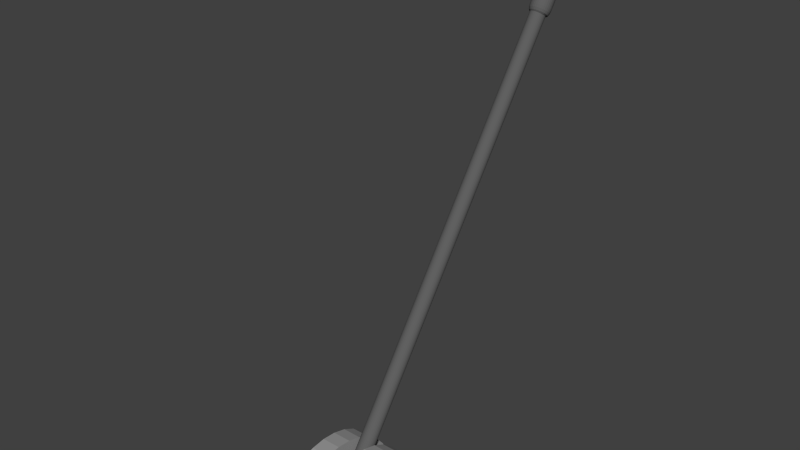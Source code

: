 # Source: Improv_Switch.blend  (saved by Blender 2.76.0; exported with 4.5.12 LTS)
import bpy
from mathutils import Matrix  # noqa: F401  (used for matrix-valued properties, if any)

bpy.ops.wm.read_factory_settings(use_empty=True)
scene = bpy.context.scene
scene.name = 'Scene'

# ---- collections
col_collection_1 = bpy.data.collections.new('Collection 1'); scene.collection.children.link(col_collection_1)

# ---- materials (node trees are filled in below, after node groups)
mat_material_008 = bpy.data.materials.new('Material.008')
mat_material_008.alpha_threshold = 0.0
mat_material_008.use_transparent_shadow = False
mat_material_008.diffuse_color = (0.3185, 0.3185, 0.3185, 1.0)
mat_material_008.roughness = 0.5
mat_material_009 = bpy.data.materials.new('Material.009')
mat_material_009.alpha_threshold = 0.0
mat_material_009.use_transparent_shadow = False
mat_material_009.diffuse_color = (0.1193, 0.1193, 0.1193, 1.0)
mat_material_009.roughness = 0.5
mat_material_009.specular_intensity = 0.0

# ---- material node trees

# ---- world
world_world = bpy.data.worlds.new('World'); scene.world = world_world
world_world.color = (0.05088, 0.05088, 0.05088)
world_world.use_sun_shadow = False
world_world.sun_shadow_jitter_overblur = 0.0
world_world.cycles.sampling_method = 'MANUAL'
world_world.cycles.sample_map_resolution = 256

# ---- meshes
me_cylinder = bpy.data.meshes.new('Cylinder')
me_cylinder.from_pydata([(0.9979, 0.3651, -1.594), (0.9979, 0.3651, 0.4056), (0.9799, 0.1699, -1.594), (0.9799, 0.1699, 0.4056), (0.9241, -0.01801, -1.594), (0.9241, -0.01801, 0.4056), (0.8327, -0.1915, -1.594), (0.8327, -0.1915, 0.4056), (0.7093, -0.3437, -1.594), (0.7093, -0.3437, 0.4056), (0.5585, -0.469, -1.594), (0.5585, -0.469, 0.4056), (0.3862, -0.5625, -1.594), (0.3862, -0.5625, 0.4056), (0.1989, -0.6205, -1.594), (0.1989, -0.6205, 0.4056), (0.003973, -0.6409, -1.594), (0.003973, -0.6409, 0.4056), (-0.1912, -0.6229, -1.594), (-0.1912, -0.6229, 0.4056), (-0.3792, -0.5671, -1.594), (-0.3792, -0.5671, 0.4056), (-0.5526, -0.4758, -1.594), (-0.5526, -0.4758, 0.4056), (-0.7049, -0.3523, -1.594), (-0.7049, -0.3523, 0.4056), (-0.8302, -0.2015, -1.594), (-0.8302, -0.2015, 0.4056), (-0.9236, -0.02922, -1.594), (-0.9236, -0.02922, 0.4056), (-0.9817, 0.158, -1.594), (-0.9817, 0.158, 0.4056), (-1.002, 0.353, -1.594), (-1.002, 0.353, 0.4056), (0.9799, 0.1699, 0.1167), (0.9979, 0.3651, 0.1167), (0.9241, -0.01801, 0.1167), (0.8327, -0.1915, 0.1167), (0.7093, -0.3437, 0.1167), (0.5585, -0.469, 0.1167), (0.3862, -0.5625, 0.1167), (0.1989, -0.6205, 0.1167), (0.003973, -0.6409, 0.1167), (-0.1912, -0.6229, 0.1167), (-0.3792, -0.5671, 0.1167), (-0.5526, -0.4758, 0.1167), (-0.7049, -0.3523, 0.1167), (-0.8302, -0.2015, 0.1167), (-0.9236, -0.02922, 0.1167), (-0.9817, 0.158, 0.1167), (-1.002, 0.353, 0.1167), (0.9979, 0.3651, -0.1375), (-1.002, 0.353, -0.1375), (-0.9817, 0.158, -0.1375), (-0.9236, -0.02922, -0.1375), (-0.8302, -0.2015, -0.1375), (-0.7049, -0.3523, -0.1375), (-0.5526, -0.4758, -0.1375), (-0.3792, -0.5671, -0.1375), (-0.1912, -0.6229, -0.1375), (0.003973, -0.6409, -0.1375), (0.1989, -0.6205, -0.1375), (0.3862, -0.5625, -0.1375), (0.5585, -0.469, -0.1375), (0.7093, -0.3437, -0.1375), (0.8327, -0.1915, -0.1375), (0.9241, -0.01801, -0.1375), (0.9799, 0.1699, -0.1375), (0.9979, 0.3651, -0.3933), (-1.002, 0.353, -0.3933), (-0.9817, 0.158, -0.3933), (-0.9236, -0.02922, -0.3933), (-0.8302, -0.2015, -0.3933), (-0.7049, -0.3523, -0.3933), (-0.5526, -0.4758, -0.3933), (-0.3792, -0.5671, -0.3933), (-0.1912, -0.6229, -0.3933), (0.003973, -0.6409, -0.3933), (0.1989, -0.6205, -0.3933), (0.3862, -0.5625, -0.3933), (0.5585, -0.469, -0.3933), (0.7093, -0.3437, -0.3933), (0.8327, -0.1915, -0.3933), (0.9241, -0.01801, -0.3933), (0.9799, 0.1699, -0.3933), (0.9692, 0.164, 0.1167), (-0.9712, 0.1519, 0.1167), (0.9692, 0.164, -0.1375), (-0.9712, 0.1519, -0.1375), (0.9301, 0.03016, -0.1375), (0.9301, 0.03016, 0.1167), (-0.9305, 0.01802, 0.1167), (-0.9305, 0.01802, -0.1375)], [], [(3, 1, 35, 34), (27, 25, 46, 47), (17, 15, 41, 42), (7, 5, 36, 37), (31, 29, 48, 49), (21, 19, 43, 44), (11, 9, 38, 39), (1, 33, 50, 35), (25, 23, 45, 46), (15, 13, 40, 41), (5, 3, 34, 36), (29, 27, 47, 48), (19, 17, 42, 43), (9, 7, 37, 38), (33, 31, 49, 50), (52, 51, 87, 88), (13, 11, 39, 40), (3, 5, 7, 9, 11, 13, 15, 17, 19, 21, 23, 25, 27, 29, 31, 33, 1), (23, 21, 44, 45), (62, 63, 80, 79), (50, 52, 88, 86), (51, 35, 85, 87), (35, 50, 86, 85), (86, 88, 92, 91), (51, 67, 66, 65, 64, 63, 62, 61, 60, 59, 58, 57, 56, 55, 54, 53, 52), (34, 35, 50, 49, 48, 47, 46, 45, 44, 43, 42, 41, 40, 39, 38, 37, 36), (84, 68, 69, 70, 71, 72, 73, 74, 75, 76, 77, 78, 79, 80, 81, 82, 83), (55, 56, 73, 72), (63, 64, 81, 80), (56, 57, 74, 73), (64, 65, 82, 81), (57, 58, 75, 74), (65, 66, 83, 82), (58, 59, 76, 75), (51, 52, 69, 68), (66, 67, 84, 83), (59, 60, 77, 76), (52, 53, 70, 69), (67, 51, 68, 84), (60, 61, 78, 77), (53, 54, 71, 70), (61, 62, 79, 78), (54, 55, 72, 71), (35, 51, 52, 50), (90, 91, 92, 89), (88, 87, 89, 92), (87, 85, 90, 89), (85, 86, 91, 90)])
_ca = me_cylinder.color_attributes.new('Col', 'BYTE_COLOR', 'CORNER')
_ca.data.foreach_set('color', [1.0, 1.0, 1.0, 1.0, 1.0, 1.0, 1.0, 1.0, 1.0, 1.0, 1.0, 1.0, 1.0, 1.0, 1.0, 1.0, 1.0, 1.0, 1.0, 1.0, 1.0, 1.0, 1.0, 1.0, 1.0, 1.0, 1.0, 1.0, 1.0, 1.0, 1.0, 1.0, 1.0, 1.0, 1.0, 1.0, 1.0, 1.0, 1.0, 1.0, 1.0, 1.0, 1.0, 1.0, 1.0, 1.0, 1.0, 1.0, 1.0, 1.0, 1.0, 1.0, 1.0, 1.0, 1.0, 1.0, 1.0, 1.0, 1.0, 1.0, 1.0, 1.0, 1.0, 1.0, 1.0, 1.0, 1.0, 1.0, 1.0, 1.0, 1.0, 1.0, 1.0, 1.0, 1.0, 1.0, 1.0, 1.0, 1.0, 1.0, 1.0, 1.0, 1.0, 1.0, 1.0, 1.0, 1.0, 1.0, 1.0, 1.0, 1.0, 1.0, 1.0, 1.0, 1.0, 1.0, 1.0, 1.0, 1.0, 1.0, 1.0, 1.0, 1.0, 1.0, 1.0, 1.0, 1.0, 1.0, 1.0, 1.0, 1.0, 1.0, 1.0, 1.0, 1.0, 1.0, 1.0, 1.0, 1.0, 1.0, 1.0, 1.0, 1.0, 1.0, 1.0, 1.0, 1.0, 1.0, 1.0, 1.0, 1.0, 1.0, 1.0, 1.0, 1.0, 1.0, 1.0, 1.0, 1.0, 1.0, 1.0, 1.0, 1.0, 1.0, 1.0, 1.0, 1.0, 1.0, 1.0, 1.0, 1.0, 1.0, 1.0, 1.0, 1.0, 1.0, 1.0, 1.0, 1.0, 1.0, 1.0, 1.0, 1.0, 1.0, 1.0, 1.0, 1.0, 1.0, 1.0, 1.0, 1.0, 1.0, 1.0, 1.0, 1.0, 1.0, 1.0, 1.0, 1.0, 1.0, 1.0, 1.0, 1.0, 1.0, 1.0, 1.0, 1.0, 1.0, 1.0, 1.0, 1.0, 1.0, 1.0, 1.0, 1.0, 1.0, 1.0, 1.0, 1.0, 1.0, 1.0, 1.0, 1.0, 1.0, 1.0, 1.0, 1.0, 1.0, 1.0, 1.0, 1.0, 1.0, 1.0, 1.0, 1.0, 1.0, 1.0, 1.0, 1.0, 1.0, 1.0, 1.0, 1.0, 1.0, 1.0, 1.0, 1.0, 1.0, 1.0, 1.0, 1.0, 1.0, 1.0, 1.0, 1.0, 1.0, 1.0, 1.0, 1.0, 1.0, 1.0, 1.0, 1.0, 1.0, 1.0, 1.0, 1.0, 1.0, 1.0, 1.0, 1.0, 1.0, 1.0, 1.0, 1.0, 1.0, 1.0, 1.0, 1.0, 1.0, 1.0, 1.0, 1.0, 1.0, 1.0, 1.0, 1.0, 1.0, 1.0, 1.0, 1.0, 1.0, 1.0, 1.0, 1.0, 1.0, 1.0, 1.0, 1.0, 1.0, 1.0, 1.0, 1.0, 1.0, 1.0, 1.0, 1.0, 1.0, 1.0, 1.0, 1.0, 1.0, 1.0, 1.0, 1.0, 1.0, 1.0, 1.0, 1.0, 1.0, 1.0, 1.0, 1.0, 1.0, 1.0, 1.0, 1.0, 1.0, 1.0, 1.0, 1.0, 1.0, 1.0, 1.0, 1.0, 1.0, 1.0, 1.0, 1.0, 1.0, 1.0, 1.0, 1.0, 1.0, 1.0, 1.0, 1.0, 1.0, 1.0, 1.0, 1.0, 1.0, 1.0, 1.0, 1.0, 1.0, 1.0, 1.0, 1.0, 1.0, 1.0, 1.0, 1.0, 1.0, 1.0, 1.0, 1.0, 1.0, 1.0, 1.0, 1.0, 1.0, 1.0, 1.0, 1.0, 1.0, 1.0, 1.0, 1.0, 1.0, 1.0, 1.0, 1.0, 1.0, 1.0, 1.0, 1.0, 1.0, 1.0, 1.0, 1.0, 1.0, 1.0, 1.0, 1.0, 1.0, 1.0, 1.0, 1.0, 1.0, 1.0, 1.0, 1.0, 1.0, 1.0, 1.0, 1.0, 1.0, 1.0, 1.0, 1.0, 1.0, 1.0, 1.0, 1.0, 1.0, 1.0, 1.0, 1.0, 1.0, 1.0, 1.0, 1.0, 1.0, 1.0, 1.0, 1.0, 1.0, 1.0, 1.0, 1.0, 1.0, 1.0, 1.0, 1.0, 1.0, 1.0, 1.0, 1.0, 1.0, 1.0, 1.0, 1.0, 1.0, 1.0, 1.0, 1.0, 1.0, 1.0, 1.0, 1.0, 1.0, 1.0, 1.0, 1.0, 1.0, 1.0, 1.0, 1.0, 1.0, 1.0, 1.0, 1.0, 1.0, 1.0, 1.0, 1.0, 1.0, 1.0, 1.0, 1.0, 1.0, 1.0, 1.0, 1.0, 1.0, 1.0, 1.0, 1.0, 1.0, 1.0, 1.0, 1.0, 1.0, 1.0, 1.0, 1.0, 1.0, 1.0, 1.0, 1.0, 1.0, 1.0, 1.0, 1.0, 1.0, 1.0, 1.0, 1.0, 1.0, 1.0, 1.0, 1.0, 1.0, 1.0, 1.0, 1.0, 1.0, 1.0, 1.0, 1.0, 1.0, 1.0, 1.0, 1.0, 1.0, 1.0, 1.0, 1.0, 1.0, 1.0, 1.0, 1.0, 1.0, 1.0, 1.0, 1.0, 1.0, 1.0, 1.0, 1.0, 1.0, 1.0, 1.0, 1.0, 1.0, 1.0, 1.0, 1.0, 1.0, 1.0, 1.0, 1.0, 1.0, 1.0, 1.0, 1.0, 1.0, 1.0, 1.0, 1.0, 1.0, 1.0, 1.0, 1.0, 1.0, 1.0, 1.0, 1.0, 1.0, 1.0, 1.0, 1.0, 1.0, 1.0, 1.0, 1.0, 1.0, 1.0, 1.0, 1.0, 1.0, 1.0, 1.0, 1.0, 1.0, 1.0, 1.0, 1.0, 1.0, 1.0, 1.0, 1.0, 1.0, 1.0, 1.0, 1.0, 1.0, 1.0, 1.0, 1.0, 1.0, 1.0, 1.0, 1.0, 1.0, 1.0, 1.0, 1.0, 1.0, 1.0, 1.0, 1.0, 1.0, 1.0, 1.0, 1.0, 1.0, 1.0, 1.0, 1.0, 1.0, 1.0, 1.0, 1.0, 1.0, 1.0, 1.0, 1.0, 1.0, 1.0, 1.0, 1.0, 1.0, 1.0, 1.0, 1.0, 1.0, 1.0, 1.0, 1.0, 1.0, 1.0, 1.0, 1.0, 1.0, 1.0, 1.0, 1.0, 1.0, 1.0, 1.0, 1.0, 1.0, 1.0, 1.0, 1.0, 1.0, 1.0, 1.0, 1.0, 1.0, 1.0, 1.0, 1.0, 1.0, 1.0, 1.0, 1.0, 1.0, 1.0, 1.0, 1.0, 1.0, 1.0, 1.0, 1.0, 1.0, 1.0, 1.0, 1.0, 1.0, 1.0, 1.0, 1.0, 1.0, 1.0, 1.0, 1.0, 1.0, 1.0, 1.0, 1.0, 1.0, 1.0, 1.0, 1.0, 1.0, 1.0, 1.0, 1.0, 1.0, 1.0, 1.0, 1.0, 1.0, 1.0, 1.0, 1.0, 1.0, 1.0, 1.0, 1.0, 1.0, 1.0, 1.0, 1.0, 1.0, 1.0, 1.0, 1.0, 1.0, 1.0, 1.0, 1.0, 1.0, 1.0, 1.0, 1.0, 1.0, 1.0, 1.0, 1.0, 1.0, 1.0, 1.0, 1.0, 1.0, 1.0, 1.0, 1.0, 1.0, 1.0, 1.0, 1.0, 1.0, 1.0, 1.0, 1.0, 1.0, 1.0, 1.0, 1.0, 1.0, 1.0, 1.0, 1.0, 1.0, 1.0, 1.0, 1.0, 1.0, 1.0, 1.0, 1.0, 1.0, 1.0, 1.0, 1.0, 1.0, 1.0, 1.0, 1.0, 1.0, 1.0, 1.0, 1.0, 1.0, 1.0, 1.0, 1.0, 1.0, 1.0, 1.0, 1.0, 1.0, 1.0, 1.0, 1.0, 1.0, 1.0, 1.0, 1.0, 1.0, 1.0, 1.0, 1.0, 1.0, 1.0, 1.0, 1.0, 1.0, 1.0, 1.0, 1.0, 1.0, 1.0, 1.0, 1.0, 1.0, 1.0, 1.0, 1.0, 1.0, 1.0, 1.0, 1.0, 1.0, 1.0, 1.0, 1.0, 1.0, 1.0, 1.0, 1.0, 1.0, 1.0, 1.0, 1.0, 1.0, 1.0, 1.0, 1.0, 1.0, 1.0, 1.0, 1.0, 1.0, 1.0, 1.0, 1.0, 1.0, 1.0, 1.0, 1.0, 1.0, 1.0, 1.0, 1.0, 1.0, 1.0, 1.0, 1.0, 1.0, 1.0, 1.0, 1.0, 1.0, 1.0, 1.0, 1.0, 1.0, 1.0, 1.0, 1.0, 1.0, 1.0, 1.0, 1.0, 1.0, 1.0, 1.0, 1.0, 1.0, 1.0, 1.0, 1.0, 1.0, 1.0, 1.0, 1.0, 1.0, 1.0, 1.0, 1.0, 1.0, 1.0, 1.0, 1.0, 1.0, 1.0, 1.0, 1.0, 1.0, 1.0, 1.0, 1.0, 1.0, 1.0, 1.0, 1.0, 1.0, 1.0, 1.0, 1.0, 1.0, 1.0, 1.0, 1.0, 1.0, 1.0, 1.0, 1.0, 1.0, 1.0, 1.0, 1.0, 1.0, 1.0, 1.0, 1.0, 1.0, 1.0, 1.0, 1.0, 1.0, 1.0, 1.0, 1.0, 1.0, 1.0, 1.0, 1.0, 1.0, 1.0, 1.0, 1.0, 1.0, 1.0, 1.0, 1.0, 1.0, 1.0, 1.0, 1.0, 1.0, 1.0, 1.0, 1.0, 1.0, 1.0, 1.0, 1.0, 1.0, 1.0, 1.0, 1.0, 1.0, 1.0, 1.0, 1.0, 1.0, 1.0, 1.0, 1.0, 1.0, 1.0, 1.0, 1.0, 1.0, 1.0, 1.0, 1.0, 1.0, 1.0, 1.0, 1.0, 1.0, 1.0, 1.0, 1.0, 1.0, 1.0, 1.0, 1.0, 1.0, 1.0, 1.0, 1.0, 1.0, 1.0, 1.0, 1.0, 1.0, 1.0, 1.0, 1.0, 1.0, 1.0, 1.0, 1.0, 1.0, 1.0, 1.0, 1.0, 1.0])
me_cylinder.materials.append(mat_material_008)
me_cylinder.use_remesh_preserve_volume = False
me_cylinder.use_remesh_preserve_attributes = False
me_cylinder.use_mirror_vertex_groups = False
me_cylinder.update()
me_cylinder_001 = bpy.data.meshes.new('Cylinder.001')
me_cylinder_001.from_pydata([(-0.04177, 1.07, 10.13), (-0.04177, 1.07, 12.13), (0.1533, 1.051, 10.13), (0.1533, 1.051, 12.13), (0.3409, 0.9943, 10.13), (0.3409, 0.9943, 12.13), (0.5138, 0.9019, 10.13), (0.5138, 0.9019, 12.13), (0.6653, 0.7775, 10.13), (0.6653, 0.7775, 12.13), (0.7897, 0.626, 10.13), (0.7897, 0.626, 12.13), (0.8821, 0.4531, 10.13), (0.8821, 0.4531, 12.13), (0.939, 0.2655, 10.13), (0.939, 0.2655, 12.13), (0.9582, 0.07042, 10.13), (0.9582, 0.07042, 12.13), (0.939, -0.1247, 10.13), (0.939, -0.1247, 12.13), (0.8821, -0.3123, 10.13), (0.8821, -0.3123, 12.13), (0.7897, -0.4851, 10.13), (0.7897, -0.4851, 12.13), (0.6653, -0.6367, 10.13), (0.6653, -0.6367, 12.13), (0.5138, -0.761, 10.13), (0.5138, -0.761, 12.13), (0.3409, -0.8535, 10.13), (0.3409, -0.8535, 12.13), (0.1533, -0.9104, 10.13), (0.1533, -0.9104, 12.13), (-0.04177, -0.9296, 10.13), (-0.04177, -0.9296, 12.13), (-0.2369, -0.9104, 10.13), (-0.2369, -0.9104, 12.13), (-0.4245, -0.8535, 10.13), (-0.4245, -0.8535, 12.13), (-0.5973, -0.761, 10.13), (-0.5973, -0.761, 12.13), (-0.7489, -0.6367, 10.13), (-0.7489, -0.6367, 12.13), (-0.8732, -0.4851, 10.13), (-0.8732, -0.4851, 12.13), (-0.9657, -0.3123, 10.13), (-0.9657, -0.3123, 12.13), (-1.023, -0.1247, 10.13), (-1.023, -0.1247, 12.13), (-1.042, 0.07042, 10.13), (-1.042, 0.07042, 12.13), (-1.023, 0.2655, 10.13), (-1.023, 0.2655, 12.13), (-0.9657, 0.4531, 10.13), (-0.9657, 0.4531, 12.13), (-0.8732, 0.626, 10.13), (-0.8732, 0.626, 12.13), (-0.7489, 0.7775, 10.13), (-0.7489, 0.7775, 12.13), (-0.5973, 0.9019, 10.13), (-0.5973, 0.9019, 12.13), (-0.4245, 0.9943, 10.13), (-0.4245, 0.9943, 12.13), (-0.2369, 1.051, 10.13), (-0.2369, 1.051, 12.13), (-0.02382, -1.263, 12.59), (-0.06458, -1.263, 12.07), (-0.2901, -1.237, 12.59), (-0.3309, -1.237, 12.07), (-0.5461, -1.16, 12.59), (-0.5869, -1.16, 12.07), (-0.7821, -1.033, 12.59), (-0.8229, -1.033, 12.07), (-0.989, -0.8637, 12.59), (-1.03, -0.8637, 12.07), (-1.159, -0.6568, 12.59), (-1.199, -0.6568, 12.07), (-1.285, -0.4208, 12.59), (-1.326, -0.4208, 12.07), (-1.362, -0.1647, 12.59), (-1.403, -0.1647, 12.07), (-1.389, 0.1016, 12.59), (-1.429, 0.1016, 12.07), (-1.362, 0.3679, 12.59), (-1.403, 0.3679, 12.07), (-1.285, 0.624, 12.59), (-1.326, 0.624, 12.07), (-1.159, 0.86, 12.59), (-1.199, 0.86, 12.07), (-0.989, 1.067, 12.59), (-1.03, 1.067, 12.07), (-0.7821, 1.237, 12.59), (-0.8229, 1.237, 12.07), (-0.5461, 1.363, 12.59), (-0.5869, 1.363, 12.07), (-0.2901, 1.44, 12.59), (-0.3309, 1.44, 12.07), (-0.02382, 1.467, 12.59), (-0.06458, 1.467, 12.07), (0.2425, 1.44, 12.59), (0.2017, 1.44, 12.07), (0.4985, 1.363, 12.59), (0.4577, 1.363, 12.07), (0.7345, 1.237, 12.59), (0.6937, 1.237, 12.06), (0.9413, 1.067, 12.58), (0.9006, 1.067, 12.06), (1.111, 0.86, 12.58), (1.07, 0.86, 12.06), (1.237, 0.624, 12.58), (1.196, 0.624, 12.06), (1.315, 0.3679, 12.58), (1.274, 0.3679, 12.06), (1.341, 0.1016, 12.58), (1.3, 0.1016, 12.06), (1.315, -0.1647, 12.58), (1.274, -0.1647, 12.06), (1.237, -0.4208, 12.58), (1.196, -0.4208, 12.06), (1.111, -0.6568, 12.58), (1.07, -0.6568, 12.06), (0.9413, -0.8637, 12.58), (0.9005, -0.8637, 12.06), (0.7345, -1.033, 12.59), (0.6937, -1.033, 12.06), (0.4985, -1.16, 12.59), (0.4577, -1.16, 12.07), (0.2425, -1.237, 12.59), (0.2017, -1.237, 12.07), (-0.3274, -1.191, 12.0), (-0.07022, -1.217, 12.0), (-0.5746, -1.116, 12.0), (-0.8025, -0.9945, 12.0), (-1.002, -0.8305, 12.0), (-1.166, -0.6308, 12.0), (-1.288, -0.4029, 12.0), (-1.363, -0.1556, 12.0), (-1.388, 0.1016, 12.0), (-1.363, 0.3588, 12.0), (-1.288, 0.606, 12.0), (-1.166, 0.8339, 12.0), (-1.002, 1.034, 12.0), (-0.8025, 1.198, 12.0), (-0.5746, 1.319, 12.0), (-0.3274, 1.394, 12.0), (-0.07022, 1.42, 12.0), (0.1869, 1.394, 11.99), (0.4342, 1.319, 11.99), (0.662, 1.198, 11.99), (0.8618, 1.034, 11.99), (1.026, 0.8339, 11.99), (1.147, 0.606, 11.99), (1.223, 0.3588, 11.99), (1.248, 0.1016, 11.99), (1.223, -0.1556, 11.99), (1.147, -0.4029, 11.99), (1.026, -0.6308, 11.99), (0.8618, -0.8305, 11.99), (0.662, -0.9945, 11.99), (0.4342, -1.116, 11.99), (0.1869, -1.191, 11.99), (-0.3093, -1.075, 11.93), (-0.07522, -1.098, 11.93), (-0.5344, -1.007, 11.93), (-0.7418, -0.8961, 11.93), (-0.9236, -0.7469, 11.93), (-1.073, -0.5651, 11.93), (-1.184, -0.3576, 11.93), (-1.252, -0.1325, 11.93), (-1.275, 0.1016, 11.93), (-1.252, 0.3357, 11.93), (-1.184, 0.5608, 11.93), (-1.073, 0.7682, 11.93), (-0.9236, 0.9501, 11.93), (-0.7418, 1.099, 11.93), (-0.5344, 1.21, 11.93), (-0.3093, 1.278, 11.93), (-0.07522, 1.302, 11.93), (0.1588, 1.278, 11.93), (0.3839, 1.21, 11.93), (0.5913, 1.099, 11.93), (0.7732, 0.9501, 11.93), (0.9224, 0.7682, 11.93), (1.033, 0.5608, 11.93), (1.102, 0.3357, 11.93), (1.125, 0.1016, 11.93), (1.102, -0.1325, 11.93), (1.033, -0.3576, 11.93), (0.9224, -0.5651, 11.93), (0.7731, -0.7469, 11.93), (0.5913, -0.8961, 11.93), (0.3839, -1.007, 11.93), (0.1588, -1.075, 11.93), (-0.2808, -0.9219, 11.91), (-0.07723, -0.9419, 11.91), (-0.4765, -0.8625, 11.91), (-0.6569, -0.7661, 11.91), (-0.815, -0.6363, 11.91), (-0.9448, -0.4782, 11.91), (-1.041, -0.2978, 11.91), (-1.101, -0.102, 11.91), (-1.121, 0.1016, 11.91), (-1.101, 0.3052, 11.91), (-1.041, 0.5009, 11.91), (-0.9448, 0.6813, 11.91), (-0.815, 0.8395, 11.91), (-0.6569, 0.9692, 11.91), (-0.4765, 1.066, 11.91), (-0.2808, 1.125, 11.91), (-0.07722, 1.145, 11.91), (0.1263, 1.125, 11.91), (0.3221, 1.066, 11.9), (0.5025, 0.9692, 11.9), (0.6606, 0.8395, 11.9), (0.7903, 0.6813, 11.9), (0.8867, 0.5009, 11.9), (0.9461, 0.3052, 11.9), (0.9662, 0.1016, 11.9), (0.9461, -0.102, 11.9), (0.8867, -0.2978, 11.9), (0.7903, -0.4782, 11.9), (0.6606, -0.6363, 11.9), (0.5025, -0.7661, 11.9), (0.3221, -0.8625, 11.9), (0.1263, -0.9219, 11.91), (-0.2382, -0.6955, 11.88), (-0.07962, -0.7112, 11.88), (-0.3906, -0.6493, 11.88), (-0.5311, -0.5742, 11.88), (-0.6543, -0.4731, 11.88), (-0.7553, -0.35, 11.88), (-0.8304, -0.2094, 11.88), (-0.8767, -0.05698, 11.88), (-0.8923, 0.1016, 11.88), (-0.8767, 0.2601, 11.88), (-0.8304, 0.4126, 11.88), (-0.7553, 0.5531, 11.88), (-0.6543, 0.6763, 11.88), (-0.5311, 0.7774, 11.88), (-0.3906, 0.8525, 11.88), (-0.2382, 0.8987, 11.88), (-0.07962, 0.9143, 11.88), (0.07892, 0.8987, 11.87), (0.2314, 0.8525, 11.87), (0.3719, 0.7774, 11.87), (0.495, 0.6763, 11.87), (0.5961, 0.5531, 11.87), (0.6712, 0.4126, 11.87), (0.7174, 0.2601, 11.87), (0.733, 0.1016, 11.87), (0.7174, -0.05698, 11.87), (0.6712, -0.2094, 11.87), (0.5961, -0.35, 11.87), (0.495, -0.4731, 11.87), (0.3719, -0.5742, 11.87), (0.2314, -0.6493, 11.87), (0.07892, -0.6955, 11.87), (0.02978, -1.263, 13.27), (-0.2365, -1.237, 13.27), (-0.4925, -1.16, 13.27), (-0.7285, -1.033, 13.27), (-0.9354, -0.8637, 13.27), (-1.105, -0.6568, 13.27), (-1.231, -0.4208, 13.27), (-1.309, -0.1647, 13.28), (-1.335, 0.1016, 13.28), (-1.309, 0.3679, 13.28), (-1.231, 0.624, 13.27), (-1.105, 0.86, 13.27), (-0.9354, 1.067, 13.27), (-0.7285, 1.237, 13.27), (-0.4925, 1.363, 13.27), (-0.2365, 1.44, 13.27), (0.02978, 1.467, 13.27), (0.2961, 1.44, 13.27), (0.5521, 1.363, 13.27), (0.7881, 1.237, 13.27), (0.9949, 1.067, 13.27), (1.165, 0.86, 13.27), (1.291, 0.624, 13.27), (1.368, 0.3679, 13.27), (1.395, 0.1016, 13.27), (1.368, -0.1647, 13.27), (1.291, -0.4208, 13.27), (1.165, -0.6568, 13.27), (0.9949, -0.8637, 13.27), (0.7881, -1.033, 13.27), (0.5521, -1.16, 13.27), (0.2961, -1.237, 13.27), (0.03286, -1.378, 13.31), (-0.2557, -1.35, 13.31), (-0.5333, -1.265, 13.31), (-0.789, -1.129, 13.31), (-1.013, -0.9446, 13.31), (-1.197, -0.7204, 13.31), (-1.334, -0.4646, 13.31), (-1.418, -0.1871, 13.31), (-1.446, 0.1016, 13.31), (-1.418, 0.3902, 13.31), (-1.334, 0.6678, 13.31), (-1.197, 0.9236, 13.31), (-1.013, 1.148, 13.31), (-0.789, 1.332, 13.31), (-0.5333, 1.468, 13.31), (-0.2557, 1.553, 13.31), (0.03286, 1.581, 13.31), (0.3215, 1.553, 13.31), (0.599, 1.468, 13.31), (0.8548, 1.332, 13.31), (1.079, 1.148, 13.31), (1.263, 0.9236, 13.31), (1.4, 0.6678, 13.31), (1.484, 0.3902, 13.31), (1.512, 0.1016, 13.31), (1.484, -0.1871, 13.31), (1.4, -0.4646, 13.31), (1.263, -0.7204, 13.31), (1.079, -0.9446, 13.31), (0.8547, -1.129, 13.31), (0.599, -1.265, 13.31), (0.3215, -1.35, 13.31), (0.03539, -1.551, 13.34), (-0.287, -1.519, 13.34), (-0.597, -1.425, 13.34), (-0.8826, -1.272, 13.35), (-1.133, -1.067, 13.35), (-1.339, -0.8165, 13.35), (-1.491, -0.5308, 13.35), (-1.585, -0.2208, 13.35), (-1.617, 0.1016, 13.35), (-1.585, 0.424, 13.35), (-1.491, 0.734, 13.35), (-1.339, 1.02, 13.35), (-1.133, 1.27, 13.35), (-0.8826, 1.476, 13.35), (-0.597, 1.628, 13.34), (-0.287, 1.722, 13.34), (0.03539, 1.754, 13.34), (0.3578, 1.722, 13.34), (0.6677, 1.628, 13.34), (0.9534, 1.476, 13.34), (1.204, 1.27, 13.34), (1.409, 1.02, 13.34), (1.562, 0.734, 13.34), (1.656, 0.424, 13.34), (1.688, 0.1016, 13.34), (1.656, -0.2208, 13.34), (1.562, -0.5308, 13.34), (1.409, -0.8165, 13.34), (1.204, -1.067, 13.34), (0.9534, -1.272, 13.34), (0.6677, -1.425, 13.34), (0.3577, -1.519, 13.34), (0.0386, -1.698, 13.38), (-0.3124, -1.663, 13.38), (-0.6499, -1.561, 13.39), (-0.9609, -1.394, 13.39), (-1.234, -1.171, 13.39), (-1.457, -0.898, 13.39), (-1.624, -0.587, 13.39), (-1.726, -0.2494, 13.39), (-1.76, 0.1016, 13.39), (-1.726, 0.4526, 13.39), (-1.624, 0.7901, 13.39), (-1.457, 1.101, 13.39), (-1.234, 1.374, 13.39), (-0.9609, 1.598, 13.39), (-0.6499, 1.764, 13.39), (-0.3124, 1.866, 13.38), (0.0386, 1.901, 13.38), (0.3896, 1.866, 13.38), (0.7271, 1.764, 13.38), (1.038, 1.598, 13.38), (1.311, 1.374, 13.38), (1.534, 1.101, 13.38), (1.701, 0.7901, 13.38), (1.803, 0.4526, 13.38), (1.838, 0.1016, 13.38), (1.803, -0.2494, 13.38), (1.701, -0.587, 13.38), (1.534, -0.898, 13.38), (1.311, -1.171, 13.38), (1.038, -1.394, 13.38), (0.7271, -1.561, 13.38), (0.3896, -1.663, 13.38), (0.04111, -1.748, 13.42), (-0.3197, -1.713, 13.42), (-0.6667, -1.607, 13.42), (-0.9865, -1.436, 13.42), (-1.267, -1.206, 13.42), (-1.497, -0.9261, 13.42), (-1.668, -0.6063, 13.42), (-1.773, -0.2593, 13.42), (-1.809, 0.1016, 13.42), (-1.773, 0.4625, 13.42), (-1.668, 0.8095, 13.42), (-1.497, 1.129, 13.42), (-1.267, 1.41, 13.42), (-0.9865, 1.64, 13.42), (-0.6667, 1.811, 13.42), (-0.3197, 1.916, 13.42), (0.04111, 1.951, 13.42), (0.402, 1.916, 13.41), (0.7489, 1.811, 13.41), (1.069, 1.64, 13.41), (1.349, 1.41, 13.41), (1.579, 1.129, 13.41), (1.75, 0.8095, 13.41), (1.855, 0.4625, 13.41), (1.891, 0.1016, 13.41), (1.855, -0.2593, 13.41), (1.75, -0.6063, 13.41), (1.579, -0.9261, 13.41), (1.349, -1.206, 13.41), (1.069, -1.436, 13.41), (0.7489, -1.607, 13.41), (0.402, -1.713, 13.41), (0.04428, -1.748, 13.46), (-0.3166, -1.713, 13.46), (-0.6635, -1.607, 13.46), (-0.9833, -1.436, 13.46), (-1.264, -1.206, 13.46), (-1.494, -0.9261, 13.46), (-1.665, -0.6063, 13.46), (-1.77, -0.2593, 13.46), (-1.805, 0.1016, 13.46), (-1.77, 0.4625, 13.46), (-1.665, 0.8095, 13.46), (-1.494, 1.129, 13.46), (-1.264, 1.41, 13.46), (-0.9833, 1.64, 13.46), (-0.6635, 1.811, 13.46), (-0.3166, 1.916, 13.46), (0.04428, 1.951, 13.46), (0.4051, 1.916, 13.46), (0.7521, 1.811, 13.45), (1.072, 1.64, 13.45), (1.352, 1.41, 13.45), (1.582, 1.129, 13.45), (1.753, 0.8095, 13.45), (1.858, 0.4625, 13.45), (1.894, 0.1016, 13.45), (1.858, -0.2593, 13.45), (1.753, -0.6063, 13.45), (1.582, -0.9261, 13.45), (1.352, -1.206, 13.45), (1.072, -1.436, 13.45), (0.7521, -1.607, 13.45), (0.4051, -1.713, 13.46), (0.04666, -1.661, 13.49), (-0.2972, -1.627, 13.49), (-0.6279, -1.527, 13.49), (-0.9326, -1.364, 13.49), (-1.2, -1.145, 13.49), (-1.419, -0.8778, 13.49), (-1.582, -0.573, 13.49), (-1.682, -0.2423, 13.49), (-1.716, 0.1016, 13.49), (-1.682, 0.4455, 13.49), (-1.582, 0.7762, 13.49), (-1.419, 1.081, 13.49), (-1.2, 1.348, 13.49), (-0.9326, 1.567, 13.49), (-0.6279, 1.73, 13.49), (-0.2972, 1.831, 13.49), (0.04666, 1.864, 13.49), (0.3905, 1.831, 13.49), (0.7212, 1.73, 13.48), (1.026, 1.567, 13.48), (1.293, 1.348, 13.48), (1.512, 1.081, 13.48), (1.675, 0.7762, 13.48), (1.775, 0.4455, 13.48), (1.809, 0.1016, 13.48), (1.775, -0.2423, 13.48), (1.675, -0.573, 13.48), (1.512, -0.8778, 13.48), (1.293, -1.145, 13.48), (1.026, -1.364, 13.48), (0.7212, -1.527, 13.48), (0.3905, -1.627, 13.49), (0.04807, -1.545, 13.5), (-0.2731, -1.513, 13.51), (-0.5819, -1.419, 13.51), (-0.8665, -1.267, 13.51), (-1.116, -1.063, 13.51), (-1.321, -0.813, 13.51), (-1.473, -0.5284, 13.51), (-1.566, -0.2196, 13.51), (-1.598, 0.1016, 13.51), (-1.566, 0.4228, 13.51), (-1.473, 0.7316, 13.51), (-1.321, 1.016, 13.51), (-1.116, 1.266, 13.51), (-0.8665, 1.47, 13.51), (-0.5819, 1.623, 13.51), (-0.2731, 1.716, 13.51), (0.04808, 1.748, 13.5), (0.3692, 1.716, 13.5), (0.678, 1.623, 13.5), (0.9626, 1.47, 13.5), (1.212, 1.266, 13.5), (1.417, 1.016, 13.5), (1.569, 0.7316, 13.5), (1.663, 0.4228, 13.5), (1.694, 0.1016, 13.5), (1.663, -0.2196, 13.5), (1.569, -0.5284, 13.5), (1.417, -0.813, 13.5), (1.212, -1.063, 13.5), (0.9626, -1.267, 13.5), (0.678, -1.419, 13.5), (0.3692, -1.513, 13.5), (0.04911, -1.238, 13.52), (-0.2122, -1.212, 13.52), (-0.4634, -1.136, 13.52), (-0.695, -1.012, 13.52), (-0.8979, -0.8456, 13.52), (-1.064, -0.6426, 13.52), (-1.188, -0.411, 13.52), (-1.264, -0.1597, 13.52), (-1.29, 0.1016, 13.52), (-1.264, 0.3629, 13.52), (-1.188, 0.6142, 13.52), (-1.064, 0.8458, 13.52), (-0.8979, 1.049, 13.52), (-0.695, 1.215, 13.52), (-0.4634, 1.339, 13.52), (-0.2122, 1.415, 13.52), (0.04912, 1.441, 13.52), (0.3104, 1.415, 13.52), (0.5617, 1.339, 13.52), (0.7932, 1.215, 13.52), (0.9962, 1.049, 13.52), (1.163, 0.8458, 13.51), (1.286, 0.6142, 13.51), (1.363, 0.3629, 13.51), (1.388, 0.1016, 13.51), (1.363, -0.1597, 13.51), (1.286, -0.411, 13.51), (1.163, -0.6426, 13.51), (0.9962, -0.8456, 13.52), (0.7932, -1.012, 13.52), (0.5617, -1.136, 13.52), (0.3104, -1.212, 13.52), (0.04956, -0.7019, 13.52), (-0.1072, -0.6864, 13.52), (-0.2579, -0.6407, 13.52), (-0.3968, -0.5665, 13.52), (-0.5185, -0.4665, 13.53), (-0.6184, -0.3448, 13.53), (-0.6927, -0.2059, 13.53), (-0.7384, -0.05516, 13.53), (-0.7538, 0.1016, 13.53), (-0.7384, 0.2583, 13.53), (-0.6927, 0.4091, 13.53), (-0.6184, 0.548, 13.53), (-0.5185, 0.6697, 13.53), (-0.3968, 0.7696, 13.52), (-0.2579, 0.8439, 13.52), (-0.1072, 0.8896, 13.52), (0.04956, 0.905, 13.52), (0.2063, 0.8896, 13.52), (0.357, 0.8439, 13.52), (0.4959, 0.7696, 13.52), (0.6176, 0.6697, 13.52), (0.7175, 0.548, 13.52), (0.7918, 0.4091, 13.52), (0.8375, 0.2583, 13.52), (0.8529, 0.1016, 13.52), (0.8375, -0.05516, 13.52), (0.7918, -0.2059, 13.52), (0.7175, -0.3448, 13.52), (0.6176, -0.4665, 13.52), (0.4959, -0.5665, 13.52), (0.357, -0.6407, 13.52), (0.2063, -0.6864, 13.52), (0.04975, -0.1728, 13.53), (-0.003771, -0.1675, 13.53), (-0.05523, -0.1519, 13.53), (-0.1027, -0.1265, 13.53), (-0.1442, -0.09242, 13.53), (-0.1784, -0.05085, 13.53), (-0.2037, -0.003413, 13.53), (-0.2193, 0.04806, 13.53), (-0.2246, 0.1016, 13.53), (-0.2193, 0.1551, 13.53), (-0.2037, 0.2066, 13.53), (-0.1784, 0.254, 13.53), (-0.1442, 0.2956, 13.53), (-0.1027, 0.3297, 13.53), (-0.05523, 0.3551, 13.53), (-0.003771, 0.3707, 13.53), (0.04975, 0.376, 13.53), (0.1033, 0.3707, 13.53), (0.1547, 0.3551, 13.53), (0.2022, 0.3297, 13.53), (0.2437, 0.2956, 13.53), (0.2779, 0.254, 13.53), (0.3032, 0.2066, 13.53), (0.3188, 0.1551, 13.53), (0.3241, 0.1016, 13.53), (0.3188, 0.04806, 13.53), (0.3032, -0.003413, 13.53), (0.2779, -0.05085, 13.53), (0.2437, -0.09242, 13.53), (0.2022, -0.1265, 13.53), (0.1547, -0.1519, 13.53), (0.1033, -0.1675, 13.53), (-0.04177, 1.07, 9.484), (0.1533, 1.051, 9.484), (0.3409, 0.9943, 9.484), (0.5138, 0.9019, 9.484), (0.6653, 0.7775, 9.484), (0.7897, 0.626, 9.484), (0.8821, 0.4531, 9.484), (0.939, 0.2655, 9.484), (0.9582, 0.07042, 9.484), (0.939, -0.1247, 9.484), (0.8821, -0.3123, 9.484), (0.7897, -0.4851, 9.484), (0.6653, -0.6367, 9.484), (0.5138, -0.761, 9.484), (0.3409, -0.8535, 9.484), (0.1533, -0.9104, 9.484), (-0.04177, -0.9296, 9.484), (-0.2369, -0.9104, 9.484), (-0.4245, -0.8535, 9.484), (-0.5973, -0.761, 9.484), (-0.7489, -0.6367, 9.484), (-0.8732, -0.4851, 9.484), (-0.9657, -0.3123, 9.484), (-1.023, -0.1247, 9.484), (-1.042, 0.07042, 9.484), (-1.023, 0.2655, 9.484), (-0.9657, 0.4531, 9.484), (-0.8732, 0.626, 9.484), (-0.7489, 0.7775, 9.484), (-0.5973, 0.9019, 9.484), (-0.4245, 0.9943, 9.484), (-0.2369, 1.051, 9.484), (-0.04176, 1.07, -6.676e-06), (0.1533, 1.051, -6.676e-06), (0.3409, 0.9943, -6.676e-06), (0.5138, 0.9019, -6.676e-06), (0.6653, 0.7775, -6.676e-06), (0.7897, 0.626, -6.676e-06), (0.8821, 0.4531, -6.676e-06), (0.939, 0.2655, -6.676e-06), (0.9582, 0.07041, -6.676e-06), (0.939, -0.1247, -6.676e-06), (0.8821, -0.3123, -6.676e-06), (0.7897, -0.4852, -6.676e-06), (0.6653, -0.6367, -6.676e-06), (0.5138, -0.7611, -6.676e-06), (0.3409, -0.8535, -6.676e-06), (0.1533, -0.9104, -6.676e-06), (-0.04176, -0.9296, -6.676e-06), (-0.2369, -0.9104, -6.676e-06), (-0.4244, -0.8535, -6.676e-06), (-0.5973, -0.7611, -6.676e-06), (-0.7489, -0.6367, -6.676e-06), (-0.8732, -0.4852, -6.676e-06), (-0.9656, -0.3123, -6.676e-06), (-1.023, -0.1247, -6.676e-06), (-1.042, 0.07041, -6.676e-06), (-1.023, 0.2655, -6.676e-06), (-0.9656, 0.4531, -6.676e-06), (-0.8732, 0.626, -6.676e-06), (-0.7489, 0.7775, -6.676e-06), (-0.5973, 0.9019, -6.676e-06), (-0.4244, 0.9943, -6.676e-06), (-0.2369, 1.051, -6.676e-06)], [], [(0, 1, 3, 2), (2, 3, 5, 4), (4, 5, 7, 6), (6, 7, 9, 8), (8, 9, 11, 10), (10, 11, 13, 12), (12, 13, 15, 14), (14, 15, 17, 16), (16, 17, 19, 18), (18, 19, 21, 20), (20, 21, 23, 22), (22, 23, 25, 24), (24, 25, 27, 26), (26, 27, 29, 28), (28, 29, 31, 30), (30, 31, 33, 32), (32, 33, 35, 34), (34, 35, 37, 36), (36, 37, 39, 38), (38, 39, 41, 40), (40, 41, 43, 42), (42, 43, 45, 44), (44, 45, 47, 46), (46, 47, 49, 48), (48, 49, 51, 50), (50, 51, 53, 52), (52, 53, 55, 54), (54, 55, 57, 56), (56, 57, 59, 58), (58, 59, 61, 60), (3, 1, 63, 61, 59, 57, 55, 53, 51, 49, 47, 45, 43, 41, 39, 37, 35, 33, 31, 29, 27, 25, 23, 21, 19, 17, 15, 13, 11, 9, 7, 5), (62, 63, 1, 0), (60, 61, 63, 62), (62, 0, 608, 639), (64, 65, 67, 66), (66, 67, 69, 68), (68, 69, 71, 70), (70, 71, 73, 72), (72, 73, 75, 74), (74, 75, 77, 76), (76, 77, 79, 78), (78, 79, 81, 80), (80, 81, 83, 82), (82, 83, 85, 84), (84, 85, 87, 86), (86, 87, 89, 88), (88, 89, 91, 90), (90, 91, 93, 92), (92, 93, 95, 94), (94, 95, 97, 96), (96, 97, 99, 98), (98, 99, 101, 100), (100, 101, 103, 102), (102, 103, 105, 104), (104, 105, 107, 106), (106, 107, 109, 108), (108, 109, 111, 110), (110, 111, 113, 112), (112, 113, 115, 114), (114, 115, 117, 116), (116, 117, 119, 118), (118, 119, 121, 120), (120, 121, 123, 122), (122, 123, 125, 124), (109, 107, 149, 150), (126, 127, 65, 64), (124, 125, 127, 126), (80, 82, 265, 264), (152, 151, 183, 184), (127, 125, 158, 159), (83, 81, 136, 137), (101, 99, 145, 146), (119, 117, 154, 155), (75, 73, 132, 133), (93, 91, 141, 142), (111, 109, 150, 151), (67, 65, 129, 128), (65, 127, 159, 129), (85, 83, 137, 138), (103, 101, 146, 147), (121, 119, 155, 156), (77, 75, 133, 134), (95, 93, 142, 143), (113, 111, 151, 152), (69, 67, 128, 130), (87, 85, 138, 139), (105, 103, 147, 148), (123, 121, 156, 157), (79, 77, 134, 135), (97, 95, 143, 144), (115, 113, 152, 153), (71, 69, 130, 131), (89, 87, 139, 140), (107, 105, 148, 149), (125, 123, 157, 158), (81, 79, 135, 136), (99, 97, 144, 145), (117, 115, 153, 154), (73, 71, 131, 132), (91, 89, 140, 141), (187, 186, 218, 219), (139, 138, 170, 171), (153, 152, 184, 185), (140, 139, 171, 172), (154, 153, 185, 186), (141, 140, 172, 173), (155, 154, 186, 187), (142, 141, 173, 174), (128, 129, 161, 160), (156, 155, 187, 188), (143, 142, 174, 175), (130, 128, 160, 162), (157, 156, 188, 189), (144, 143, 175, 176), (131, 130, 162, 163), (158, 157, 189, 190), (145, 144, 176, 177), (132, 131, 163, 164), (159, 158, 190, 191), (146, 145, 177, 178), (133, 132, 164, 165), (129, 159, 191, 161), (147, 146, 178, 179), (134, 133, 165, 166), (148, 147, 179, 180), (135, 134, 166, 167), (149, 148, 180, 181), (136, 135, 167, 168), (150, 149, 181, 182), (137, 136, 168, 169), (151, 150, 182, 183), (138, 137, 169, 170), (195, 194, 226, 227), (174, 173, 205, 206), (160, 161, 193, 192), (188, 187, 219, 220), (175, 174, 206, 207), (162, 160, 192, 194), (189, 188, 220, 221), (176, 175, 207, 208), (163, 162, 194, 195), (190, 189, 221, 222), (177, 176, 208, 209), (164, 163, 195, 196), (191, 190, 222, 223), (178, 177, 209, 210), (165, 164, 196, 197), (161, 191, 223, 193), (179, 178, 210, 211), (166, 165, 197, 198), (180, 179, 211, 212), (167, 166, 198, 199), (181, 180, 212, 213), (168, 167, 199, 200), (182, 181, 213, 214), (169, 168, 200, 201), (183, 182, 214, 215), (170, 169, 201, 202), (184, 183, 215, 216), (171, 170, 202, 203), (185, 184, 216, 217), (172, 171, 203, 204), (186, 185, 217, 218), (173, 172, 204, 205), (224, 225, 255, 254, 253, 252, 251, 250, 249, 248, 247, 246, 245, 244, 243, 242, 241, 240, 239, 238, 237, 236, 235, 234, 233, 232, 231, 230, 229, 228, 227, 226), (222, 221, 253, 254), (209, 208, 240, 241), (196, 195, 227, 228), (223, 222, 254, 255), (210, 209, 241, 242), (197, 196, 228, 229), (193, 223, 255, 225), (211, 210, 242, 243), (198, 197, 229, 230), (212, 211, 243, 244), (199, 198, 230, 231), (213, 212, 244, 245), (200, 199, 231, 232), (214, 213, 245, 246), (201, 200, 232, 233), (215, 214, 246, 247), (202, 201, 233, 234), (216, 215, 247, 248), (203, 202, 234, 235), (217, 216, 248, 249), (204, 203, 235, 236), (218, 217, 249, 250), (205, 204, 236, 237), (219, 218, 250, 251), (206, 205, 237, 238), (192, 193, 225, 224), (220, 219, 251, 252), (207, 206, 238, 239), (194, 192, 224, 226), (221, 220, 252, 253), (208, 207, 239, 240), (264, 265, 297, 296), (98, 100, 274, 273), (116, 118, 283, 282), (72, 74, 261, 260), (90, 92, 270, 269), (108, 110, 279, 278), (64, 66, 257, 256), (126, 64, 256, 287), (82, 84, 266, 265), (100, 102, 275, 274), (118, 120, 284, 283), (74, 76, 262, 261), (92, 94, 271, 270), (110, 112, 280, 279), (66, 68, 258, 257), (84, 86, 267, 266), (102, 104, 276, 275), (120, 122, 285, 284), (76, 78, 263, 262), (94, 96, 272, 271), (112, 114, 281, 280), (68, 70, 259, 258), (86, 88, 268, 267), (104, 106, 277, 276), (122, 124, 286, 285), (78, 80, 264, 263), (96, 98, 273, 272), (114, 116, 282, 281), (70, 72, 260, 259), (88, 90, 269, 268), (106, 108, 278, 277), (124, 126, 287, 286), (299, 300, 332, 331), (278, 279, 311, 310), (265, 266, 298, 297), (279, 280, 312, 311), (266, 267, 299, 298), (280, 281, 313, 312), (267, 268, 300, 299), (281, 282, 314, 313), (268, 269, 301, 300), (282, 283, 315, 314), (269, 270, 302, 301), (256, 257, 289, 288), (283, 284, 316, 315), (270, 271, 303, 302), (257, 258, 290, 289), (284, 285, 317, 316), (271, 272, 304, 303), (258, 259, 291, 290), (285, 286, 318, 317), (272, 273, 305, 304), (259, 260, 292, 291), (286, 287, 319, 318), (273, 274, 306, 305), (260, 261, 293, 292), (287, 256, 288, 319), (274, 275, 307, 306), (261, 262, 294, 293), (275, 276, 308, 307), (262, 263, 295, 294), (276, 277, 309, 308), (263, 264, 296, 295), (277, 278, 310, 309), (334, 335, 367, 366), (313, 314, 346, 345), (300, 301, 333, 332), (314, 315, 347, 346), (301, 302, 334, 333), (288, 289, 321, 320), (315, 316, 348, 347), (302, 303, 335, 334), (289, 290, 322, 321), (316, 317, 349, 348), (303, 304, 336, 335), (290, 291, 323, 322), (317, 318, 350, 349), (304, 305, 337, 336), (291, 292, 324, 323), (318, 319, 351, 350), (305, 306, 338, 337), (292, 293, 325, 324), (319, 288, 320, 351), (306, 307, 339, 338), (293, 294, 326, 325), (307, 308, 340, 339), (294, 295, 327, 326), (308, 309, 341, 340), (295, 296, 328, 327), (309, 310, 342, 341), (296, 297, 329, 328), (310, 311, 343, 342), (297, 298, 330, 329), (311, 312, 344, 343), (298, 299, 331, 330), (312, 313, 345, 344), (369, 370, 402, 401), (321, 322, 354, 353), (348, 349, 381, 380), (335, 336, 368, 367), (322, 323, 355, 354), (349, 350, 382, 381), (336, 337, 369, 368), (323, 324, 356, 355), (350, 351, 383, 382), (337, 338, 370, 369), (324, 325, 357, 356), (351, 320, 352, 383), (338, 339, 371, 370), (325, 326, 358, 357), (339, 340, 372, 371), (326, 327, 359, 358), (340, 341, 373, 372), (327, 328, 360, 359), (341, 342, 374, 373), (328, 329, 361, 360), (342, 343, 375, 374), (329, 330, 362, 361), (343, 344, 376, 375), (330, 331, 363, 362), (344, 345, 377, 376), (331, 332, 364, 363), (345, 346, 378, 377), (332, 333, 365, 364), (346, 347, 379, 378), (333, 334, 366, 365), (320, 321, 353, 352), (347, 348, 380, 379), (404, 405, 437, 436), (356, 357, 389, 388), (383, 352, 384, 415), (370, 371, 403, 402), (357, 358, 390, 389), (371, 372, 404, 403), (358, 359, 391, 390), (372, 373, 405, 404), (359, 360, 392, 391), (373, 374, 406, 405), (360, 361, 393, 392), (374, 375, 407, 406), (361, 362, 394, 393), (375, 376, 408, 407), (362, 363, 395, 394), (376, 377, 409, 408), (363, 364, 396, 395), (377, 378, 410, 409), (364, 365, 397, 396), (378, 379, 411, 410), (365, 366, 398, 397), (352, 353, 385, 384), (379, 380, 412, 411), (366, 367, 399, 398), (353, 354, 386, 385), (380, 381, 413, 412), (367, 368, 400, 399), (354, 355, 387, 386), (381, 382, 414, 413), (368, 369, 401, 400), (355, 356, 388, 387), (382, 383, 415, 414), (439, 440, 472, 471), (391, 392, 424, 423), (405, 406, 438, 437), (392, 393, 425, 424), (406, 407, 439, 438), (393, 394, 426, 425), (407, 408, 440, 439), (394, 395, 427, 426), (408, 409, 441, 440), (395, 396, 428, 427), (409, 410, 442, 441), (396, 397, 429, 428), (410, 411, 443, 442), (397, 398, 430, 429), (384, 385, 417, 416), (411, 412, 444, 443), (398, 399, 431, 430), (385, 386, 418, 417), (412, 413, 445, 444), (399, 400, 432, 431), (386, 387, 419, 418), (413, 414, 446, 445), (400, 401, 433, 432), (387, 388, 420, 419), (414, 415, 447, 446), (401, 402, 434, 433), (388, 389, 421, 420), (415, 384, 416, 447), (402, 403, 435, 434), (389, 390, 422, 421), (403, 404, 436, 435), (390, 391, 423, 422), (474, 475, 507, 506), (426, 427, 459, 458), (440, 441, 473, 472), (427, 428, 460, 459), (441, 442, 474, 473), (428, 429, 461, 460), (442, 443, 475, 474), (429, 430, 462, 461), (416, 417, 449, 448), (443, 444, 476, 475), (430, 431, 463, 462), (417, 418, 450, 449), (444, 445, 477, 476), (431, 432, 464, 463), (418, 419, 451, 450), (445, 446, 478, 477), (432, 433, 465, 464), (419, 420, 452, 451), (446, 447, 479, 478), (433, 434, 466, 465), (420, 421, 453, 452), (447, 416, 448, 479), (434, 435, 467, 466), (421, 422, 454, 453), (435, 436, 468, 467), (422, 423, 455, 454), (436, 437, 469, 468), (423, 424, 456, 455), (437, 438, 470, 469), (424, 425, 457, 456), (438, 439, 471, 470), (425, 426, 458, 457), (482, 483, 515, 514), (461, 462, 494, 493), (448, 449, 481, 480), (475, 476, 508, 507), (462, 463, 495, 494), (449, 450, 482, 481), (476, 477, 509, 508), (463, 464, 496, 495), (450, 451, 483, 482), (477, 478, 510, 509), (464, 465, 497, 496), (451, 452, 484, 483), (478, 479, 511, 510), (465, 466, 498, 497), (452, 453, 485, 484), (479, 448, 480, 511), (466, 467, 499, 498), (453, 454, 486, 485), (467, 468, 500, 499), (454, 455, 487, 486), (468, 469, 501, 500), (455, 456, 488, 487), (469, 470, 502, 501), (456, 457, 489, 488), (470, 471, 503, 502), (457, 458, 490, 489), (471, 472, 504, 503), (458, 459, 491, 490), (472, 473, 505, 504), (459, 460, 492, 491), (473, 474, 506, 505), (460, 461, 493, 492), (517, 518, 550, 549), (509, 510, 542, 541), (496, 497, 529, 528), (483, 484, 516, 515), (510, 511, 543, 542), (497, 498, 530, 529), (484, 485, 517, 516), (511, 480, 512, 543), (498, 499, 531, 530), (485, 486, 518, 517), (499, 500, 532, 531), (486, 487, 519, 518), (500, 501, 533, 532), (487, 488, 520, 519), (501, 502, 534, 533), (488, 489, 521, 520), (502, 503, 535, 534), (489, 490, 522, 521), (503, 504, 536, 535), (490, 491, 523, 522), (504, 505, 537, 536), (491, 492, 524, 523), (505, 506, 538, 537), (492, 493, 525, 524), (506, 507, 539, 538), (493, 494, 526, 525), (480, 481, 513, 512), (507, 508, 540, 539), (494, 495, 527, 526), (481, 482, 514, 513), (508, 509, 541, 540), (495, 496, 528, 527), (552, 553, 585, 584), (531, 532, 564, 563), (518, 519, 551, 550), (532, 533, 565, 564), (519, 520, 552, 551), (533, 534, 566, 565), (520, 521, 553, 552), (534, 535, 567, 566), (521, 522, 554, 553), (535, 536, 568, 567), (522, 523, 555, 554), (536, 537, 569, 568), (523, 524, 556, 555), (537, 538, 570, 569), (524, 525, 557, 556), (538, 539, 571, 570), (525, 526, 558, 557), (512, 513, 545, 544), (539, 540, 572, 571), (526, 527, 559, 558), (513, 514, 546, 545), (540, 541, 573, 572), (527, 528, 560, 559), (514, 515, 547, 546), (541, 542, 574, 573), (528, 529, 561, 560), (515, 516, 548, 547), (542, 543, 575, 574), (529, 530, 562, 561), (516, 517, 549, 548), (543, 512, 544, 575), (530, 531, 563, 562), (576, 577, 578, 579, 580, 581, 582, 583, 584, 585, 586, 587, 588, 589, 590, 591, 592, 593, 594, 595, 596, 597, 598, 599, 600, 601, 602, 603, 604, 605, 606, 607), (566, 567, 599, 598), (553, 554, 586, 585), (567, 568, 600, 599), (554, 555, 587, 586), (568, 569, 601, 600), (555, 556, 588, 587), (569, 570, 602, 601), (556, 557, 589, 588), (570, 571, 603, 602), (557, 558, 590, 589), (544, 545, 577, 576), (571, 572, 604, 603), (558, 559, 591, 590), (545, 546, 578, 577), (572, 573, 605, 604), (559, 560, 592, 591), (546, 547, 579, 578), (573, 574, 606, 605), (560, 561, 593, 592), (547, 548, 580, 579), (574, 575, 607, 606), (561, 562, 594, 593), (548, 549, 581, 580), (575, 544, 576, 607), (562, 563, 595, 594), (549, 550, 582, 581), (563, 564, 596, 595), (550, 551, 583, 582), (564, 565, 597, 596), (551, 552, 584, 583), (565, 566, 598, 597), (634, 635, 667, 666), (18, 20, 618, 617), (36, 38, 627, 626), (54, 56, 636, 635), (10, 12, 614, 613), (28, 30, 623, 622), (46, 48, 632, 631), (2, 4, 610, 609), (20, 22, 619, 618), (38, 40, 628, 627), (56, 58, 637, 636), (12, 14, 615, 614), (30, 32, 624, 623), (48, 50, 633, 632), (4, 6, 611, 610), (22, 24, 620, 619), (40, 42, 629, 628), (58, 60, 638, 637), (14, 16, 616, 615), (32, 34, 625, 624), (50, 52, 634, 633), (6, 8, 612, 611), (24, 26, 621, 620), (42, 44, 630, 629), (60, 62, 639, 638), (16, 18, 617, 616), (34, 36, 626, 625), (52, 54, 635, 634), (8, 10, 613, 612), (26, 28, 622, 621), (44, 46, 631, 630), (0, 2, 609, 608), (640, 641, 642, 643, 644, 645, 646, 647, 648, 649, 650, 651, 652, 653, 654, 655, 656, 657, 658, 659, 660, 661, 662, 663, 664, 665, 666, 667, 668, 669, 670, 671), (621, 622, 654, 653), (608, 609, 641, 640), (635, 636, 668, 667), (622, 623, 655, 654), (609, 610, 642, 641), (636, 637, 669, 668), (623, 624, 656, 655), (610, 611, 643, 642), (637, 638, 670, 669), (624, 625, 657, 656), (611, 612, 644, 643), (638, 639, 671, 670), (625, 626, 658, 657), (612, 613, 645, 644), (639, 608, 640, 671), (626, 627, 659, 658), (613, 614, 646, 645), (627, 628, 660, 659), (614, 615, 647, 646), (628, 629, 661, 660), (615, 616, 648, 647), (629, 630, 662, 661), (616, 617, 649, 648), (630, 631, 663, 662), (617, 618, 650, 649), (631, 632, 664, 663), (618, 619, 651, 650), (632, 633, 665, 664), (619, 620, 652, 651), (633, 634, 666, 665), (620, 621, 653, 652)])
me_cylinder_001.materials.append(mat_material_009)
me_cylinder_001.use_remesh_preserve_volume = False
me_cylinder_001.use_remesh_preserve_attributes = False
me_cylinder_001.use_mirror_vertex_groups = False
me_cylinder_001.update()

# ---- objects
ob_cylinder = bpy.data.objects.new('Cylinder', me_cylinder)
ob_cylinder_001 = bpy.data.objects.new('Cylinder.001', me_cylinder_001)

# ---- transforms, parenting, visibility, modifiers, constraints
ob_cylinder.location = (6.759, -0.3684, 2.134)
ob_cylinder.rotation_euler = (-1.571, -4.371e-08, -1.571)
ob_cylinder.scale = (0.3694, 0.3694, 0.3694)
ob_cylinder.lineart.crease_threshold = 0.0
ob_cylinder_001.parent = ob_cylinder
ob_cylinder_001.matrix_parent_inverse = Matrix(((7.55e-08, 0.0, -1.0, 2.759), (-1.0, 7.451e-08, -7.55e-08, 0.9138), (7.55e-08, 1.0, 5.7e-15, -6.489), (0.0, 0.0, 0.0, 1.0)))
ob_cylinder_001.location = (0.7926, 6.466, 2.679)
ob_cylinder_001.rotation_euler = (-3.142, 2.187, -3.142)
ob_cylinder_001.scale = (0.107, 0.107, 0.5615)
ob_cylinder_001.lineart.crease_threshold = 0.0

# ---- collection membership
col_collection_1.objects.link(ob_cylinder)
col_collection_1.objects.link(ob_cylinder_001)

# ---- scene / render settings (as saved in the file)
scene.frame_start = 1; scene.frame_end = 250; scene.frame_set(0)
scene.render.engine = 'BLENDER_EEVEE_NEXT'
scene.render.resolution_percentage = 50
scene.render.dither_intensity = 0.0
scene.cycles.use_denoising = False
scene.cycles.samples = 10
scene.cycles.sampling_pattern = 'TABULATED_SOBOL'
scene.cycles.light_sampling_threshold = 0.0
scene.cycles.use_adaptive_sampling = False
scene.cycles.use_light_tree = False
scene.cycles.blur_glossy = 0.0
scene.cycles.pixel_filter_type = 'GAUSSIAN'
scene.cycles.sample_clamp_indirect = 0.0
scene.view_settings.view_transform = 'Standard'
bpy.context.view_layer.update()

# ---- added for rendering (the .blend has no active camera and no usable light): camera, sun
cam_auto = bpy.data.cameras.new('AutoCamera')
cam_auto.lens = 50.0
cam_auto.sensor_width = 36.0
cam_auto.clip_end = 1000.0
ob_auto_camera = bpy.data.objects.new('AutoCamera', cam_auto)
scene.collection.objects.link(ob_auto_camera)
ob_auto_camera.location = (9.53699, -3.32435, 5.60831)
ob_auto_camera.rotation_euler = (1.09748, -7.21219e-08, 0.694738)
scene.camera = ob_auto_camera
light_auto_sun = bpy.data.lights.new('AutoSun', 'SUN')
light_auto_sun.energy = 3.0
light_auto_sun.angle = 0.0523599
ob_auto_sun = bpy.data.objects.new('AutoSun', light_auto_sun)
scene.collection.objects.link(ob_auto_sun)
ob_auto_sun.rotation_euler = (0.872665, 0.174533, 0.523599)
bpy.context.view_layer.update()
